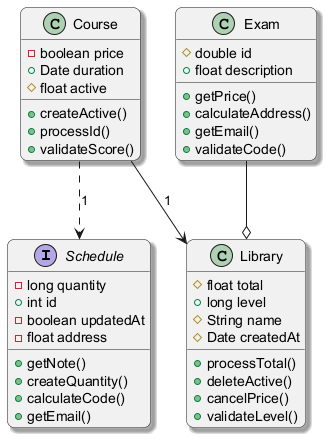

The diagram above was rendered by PlantUML. Its source (embedded in the PNG):
@startuml
skinparam backgroundColor #FFFFFF
skinparam roundCorner 15
skinparam shadowing true
interface Schedule {
  -long quantity
  +int id
  -boolean updatedAt
  -float address
  +getNote()
  +createQuantity()
  +calculateCode()
  +getEmail()
}
class Course {
  -boolean price
  +Date duration
  #float active
  +createActive()
  +processId()
  +validateScore()
}
class Exam {
  #double id
  +float description
  +getPrice()
  +calculateAddress()
  +getEmail()
  +validateCode()
}
class Library {
  #float total
  +long level
  #String name
  #Date createdAt
  +processTotal()
  +deleteActive()
  +cancelPrice()
  +validateLevel()
}
Course ..> Schedule : "1"
Exam --o Library
Course --> Library : "1"
@enduml